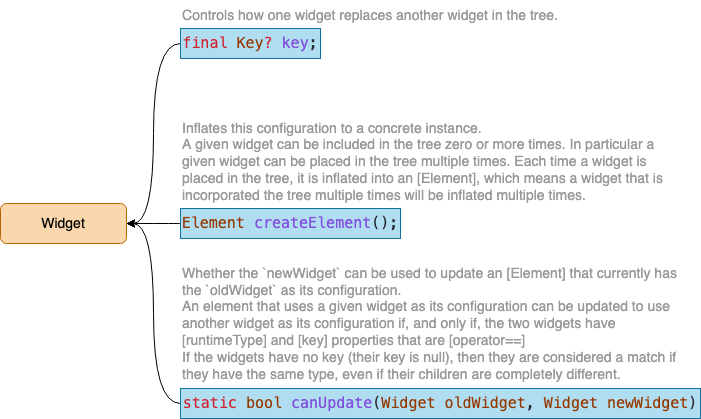

The diagram above was exported from draw.io. Its source (the exported page's mxGraphModel, read from the mxfile embedded in the PNG):
<mxGraphModel dx="2952" dy="833" grid="1" gridSize="10" guides="1" tooltips="1" connect="1" arrows="1" fold="1" page="1" pageScale="1" pageWidth="827" pageHeight="1169" math="0" shadow="0">
  <root>
    <mxCell id="0" />
    <mxCell id="1" parent="0" />
    <mxCell id="ubpRDhrW8d2AfY74aZcZ-1" value="Widget" style="rounded=1;whiteSpace=wrap;html=1;fillColor=#fad7ac;strokeColor=#b46504;fontSize=14;" parent="1" vertex="1">
      <mxGeometry x="-1510" y="505" width="126" height="40" as="geometry" />
    </mxCell>
    <mxCell id="ubpRDhrW8d2AfY74aZcZ-2" style="rounded=0;orthogonalLoop=1;jettySize=auto;html=1;exitX=0;exitY=0.5;exitDx=0;exitDy=0;entryX=1;entryY=0.5;entryDx=0;entryDy=0;edgeStyle=orthogonalEdgeStyle;curved=1;" parent="1" source="ubpRDhrW8d2AfY74aZcZ-3" target="ubpRDhrW8d2AfY74aZcZ-1" edge="1">
      <mxGeometry relative="1" as="geometry" />
    </mxCell>
    <mxCell id="ubpRDhrW8d2AfY74aZcZ-3" value="&lt;div style=&quot;color: rgb(36, 41, 47); font-family: Menlo, Monaco, &amp;quot;Courier New&amp;quot;, monospace; font-size: 15px; line-height: 23px;&quot;&gt;&lt;span style=&quot;color: rgb(207, 34, 46);&quot;&gt;final&lt;/span&gt; &lt;span style=&quot;color: rgb(149, 56, 0);&quot;&gt;Key&lt;/span&gt;&lt;span style=&quot;color: rgb(207, 34, 46);&quot;&gt;?&lt;/span&gt; &lt;span style=&quot;color: rgb(130, 80, 223);&quot;&gt;key&lt;/span&gt;;&lt;/div&gt;" style="rounded=0;whiteSpace=wrap;html=1;strokeColor=#10739e;fillColor=#B1DDF0;gradientColor=none;" parent="1" vertex="1">
      <mxGeometry x="-1330" y="330" width="140" height="30" as="geometry" />
    </mxCell>
    <mxCell id="ubpRDhrW8d2AfY74aZcZ-4" style="edgeStyle=orthogonalEdgeStyle;rounded=0;orthogonalLoop=1;jettySize=auto;html=1;exitX=0;exitY=0.5;exitDx=0;exitDy=0;entryX=1;entryY=0.5;entryDx=0;entryDy=0;curved=1;" parent="1" source="ubpRDhrW8d2AfY74aZcZ-5" target="ubpRDhrW8d2AfY74aZcZ-1" edge="1">
      <mxGeometry relative="1" as="geometry" />
    </mxCell>
    <mxCell id="ubpRDhrW8d2AfY74aZcZ-5" value="&lt;div style=&quot;color: rgb(36, 41, 47); font-family: Menlo, Monaco, &amp;quot;Courier New&amp;quot;, monospace; font-size: 15px; line-height: 23px;&quot;&gt;&lt;span style=&quot;color: rgb(149, 56, 0);&quot;&gt;Element&lt;/span&gt; &lt;span style=&quot;color: rgb(130, 80, 223);&quot;&gt;createElement&lt;/span&gt;();&lt;/div&gt;" style="rounded=0;whiteSpace=wrap;html=1;strokeColor=#10739e;fillColor=#B1DDF0;" parent="1" vertex="1">
      <mxGeometry x="-1330" y="510" width="220" height="30" as="geometry" />
    </mxCell>
    <mxCell id="ubpRDhrW8d2AfY74aZcZ-6" value="&lt;div style=&quot;text-align: left;&quot;&gt;&lt;font style=&quot;font-size: 14px;&quot; color=&quot;#999999&quot;&gt;Controls how one widget replaces another widget in the tree.&lt;/font&gt;&lt;/div&gt;" style="text;html=1;strokeColor=none;fillColor=none;align=center;verticalAlign=middle;whiteSpace=wrap;rounded=0;" parent="1" vertex="1">
      <mxGeometry x="-1360" y="302" width="440" height="30" as="geometry" />
    </mxCell>
    <mxCell id="ubpRDhrW8d2AfY74aZcZ-11" style="edgeStyle=orthogonalEdgeStyle;curved=1;rounded=0;orthogonalLoop=1;jettySize=auto;html=1;exitX=0;exitY=0.5;exitDx=0;exitDy=0;entryX=1;entryY=0.5;entryDx=0;entryDy=0;fontColor=#999999;" parent="1" source="ubpRDhrW8d2AfY74aZcZ-8" target="ubpRDhrW8d2AfY74aZcZ-1" edge="1">
      <mxGeometry relative="1" as="geometry" />
    </mxCell>
    <mxCell id="ubpRDhrW8d2AfY74aZcZ-8" value="&lt;div style=&quot;color: rgb(36, 41, 47); font-family: Menlo, Monaco, &amp;quot;Courier New&amp;quot;, monospace; font-size: 15px; line-height: 23px;&quot;&gt;&lt;span style=&quot;color: rgb(207, 34, 46);&quot;&gt;static&lt;/span&gt; &lt;span style=&quot;color: rgb(149, 56, 0);&quot;&gt;bool&lt;/span&gt; &lt;span style=&quot;color: rgb(130, 80, 223);&quot;&gt;canUpdate&lt;/span&gt;(&lt;span style=&quot;color: rgb(149, 56, 0);&quot;&gt;Widget&lt;/span&gt; &lt;span style=&quot;color: rgb(149, 56, 0);&quot;&gt;oldWidget&lt;/span&gt;, &lt;span style=&quot;color: rgb(149, 56, 0);&quot;&gt;Widget&lt;/span&gt; &lt;span style=&quot;color: rgb(149, 56, 0);&quot;&gt;newWidget&lt;/span&gt;)&lt;/div&gt;" style="rounded=0;whiteSpace=wrap;html=1;strokeColor=#10739e;fillColor=#B1DDF0;" parent="1" vertex="1">
      <mxGeometry x="-1330" y="690" width="520" height="30" as="geometry" />
    </mxCell>
    <mxCell id="ubpRDhrW8d2AfY74aZcZ-9" value="Inflates this configuration to a concrete instance.&lt;br style=&quot;font-size: 14px;&quot;&gt;A given widget can be included in the tree zero or more times. In particular a given widget can be placed in the tree multiple times. Each time a widget is placed in the tree, it is inflated into an [Element], which means a widget that is incorporated the tree multiple times will be inflated multiple times." style="text;html=1;strokeColor=none;fillColor=none;align=left;verticalAlign=middle;whiteSpace=wrap;rounded=0;fontColor=#999999;fontSize=14;" parent="1" vertex="1">
      <mxGeometry x="-1330" y="420" width="490" height="85" as="geometry" />
    </mxCell>
    <mxCell id="ubpRDhrW8d2AfY74aZcZ-12" value="Whether the `newWidget` can be used to update an [Element] that currently has the `oldWidget` as its configuration.&lt;br style=&quot;font-size: 14px;&quot;&gt;An element that uses a given widget as its configuration can be updated to use another widget as its configuration if, and only if, the two widgets have [runtimeType] and [key] properties that are [operator==]&lt;br style=&quot;font-size: 14px;&quot;&gt;If the widgets have no key (their key is null), then they are considered a match if they have the same type, even if their children are completely different." style="text;html=1;strokeColor=none;fillColor=none;align=left;verticalAlign=middle;whiteSpace=wrap;rounded=0;fontColor=#999999;fontSize=14;" parent="1" vertex="1">
      <mxGeometry x="-1330" y="560" width="500" height="130" as="geometry" />
    </mxCell>
  </root>
</mxGraphModel>